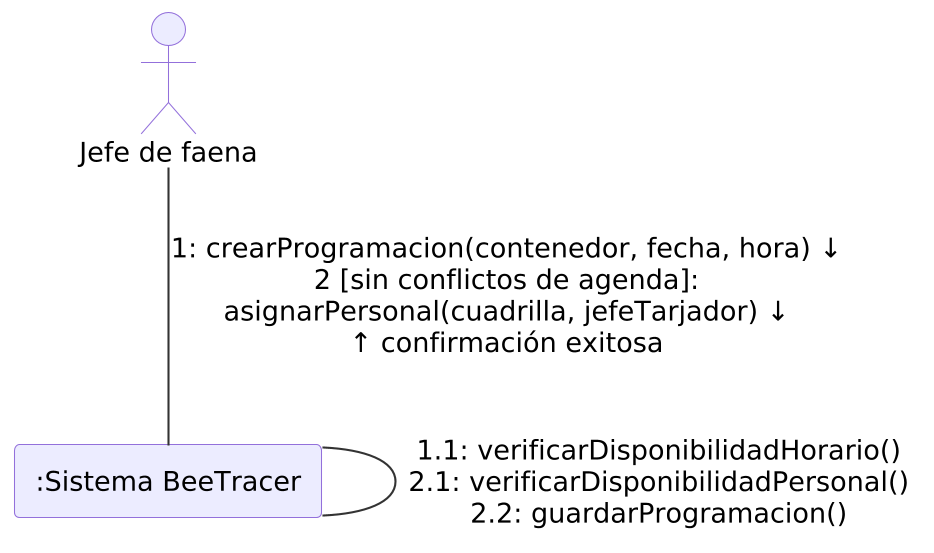

The diagram above was rendered by PlantUML. Its source (embedded in the PNG):
@startuml
skinparamlocked dpi 200
!include _estilo.iuml
actor "Jefe de faena" as JF
rectangle ":Sistema BeeTracer" as SB

JF -- SB : "1: crearProgramacion(contenedor, fecha, hora) ↓\n2 [sin conflictos de agenda]:\nasignarPersonal(cuadrilla, jefeTarjador) ↓\n↑ confirmación exitosa"
SB -- SB : "1.1: verificarDisponibilidadHorario()\n2.1: verificarDisponibilidadPersonal()\n2.2: guardarProgramacion()"
@enduml